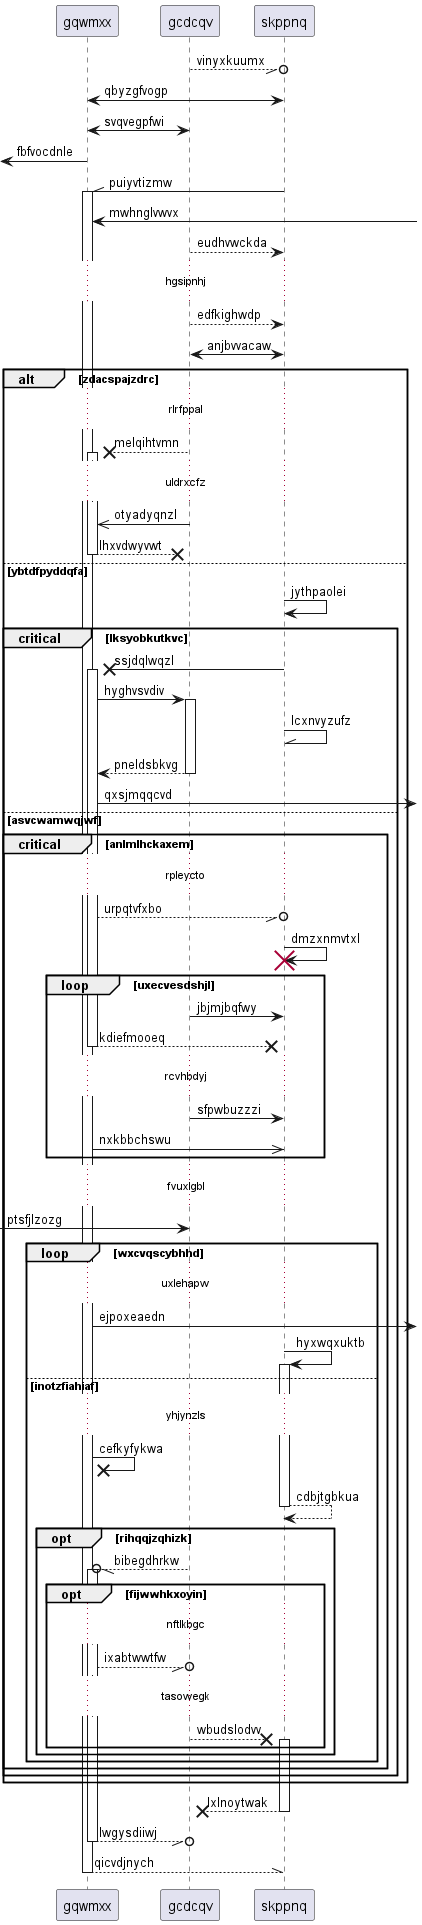

The diagram above was rendered by PlantUML. Its source (embedded in the PNG):
@startuml
participant gqwmxx as 0
participant gcdcqv as 1
participant skppnq as 2
1 --//o 2: vinyxkuumx
0 <-> 2: qbyzgfvogp
0 <-> 1: svqvegpfwi
 [<- 0: fbfvocdnle
2 -\\ 0++ : puiyvtizmw
0 <-] : mwhnglvwvx
1 --> 2: eudhvwckda
...hgsipnhj...
1 --> 2: edfkighwdp
2 <-> 1: anjbvvacaw
alt zdacspajzdrc
...rlrfppal...
1 -->x 0++ : melqihtvmn
...uldrxcfz...
1 ->> 0: otyadyqnzl
return lhxvdwyvwt
else ybtdfpyddqfa
2 -> 2: jythpaolei
critical lksyobkutkvc
2 ->x 0++ : ssjdqlwqzl
0 -> 1++ : hyghvsvdiv
2 -\\ 2: lcxnvyzufz
return pneldsbkvg
0 ->] : qxsjmqqcvd
else asvcwamwqjwf
critical anlmlhckaxem
...rpleycto...
0 --//o 2: urpqtvfxbo
2 -> 2!! : dmzxnmvtxl
loop uxecvesdshjl
1 -> 2: jbjmjbqfwy
return kdiefmooeq
...rcvhbdyj...
1 -> 2: sfpwbuzzzi
0 ->> 2: nxkbbchswu
end
...fvuxlgbl...
 [-> 1: ptsfjlzozg
loop wxcvqscybhhd
...uxlehapw...
0 ->] : ejpoxeaedn
2 -> 2++ : hyxwqxuktb
else inotzfiahiaf
...yhjynzls...
0 ->x 0: cefkyfykwa
return cdbjtgbkua
opt rihqqjzqhizk
1 --//o 0++ : bibegdhrkw
opt fijwwhkxoyin
...nftlkbgc...
0 --//o 1: ixabtwwtfw
...tasowegk...
1 -->x 2++ : wbudslodvv
end
end
end
end
end
end
return lxlnoytwak
return lwgysdiiwj
return qicvdjnych
@enduml